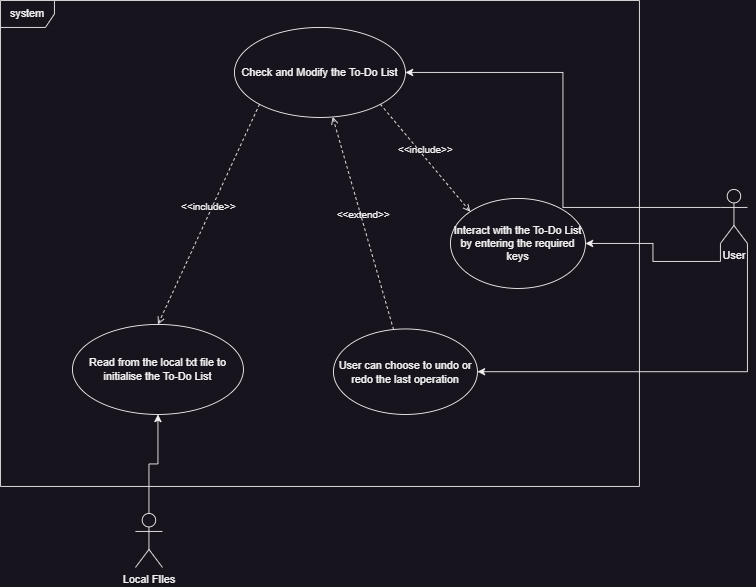

The diagram above was exported from draw.io. Its source (the exported page's mxGraphModel, read from the mxfile embedded in the PNG):
<mxGraphModel dx="1098" dy="988" grid="1" gridSize="10" guides="1" tooltips="1" connect="1" arrows="1" fold="1" page="1" pageScale="1" pageWidth="1654" pageHeight="1169" math="0" shadow="0">
  <root>
    <mxCell id="0" />
    <mxCell id="1" parent="0" />
    <mxCell id="GROcgmvq_gN442v0T93c-1" value="system" style="shape=umlFrame;whiteSpace=wrap;html=1;pointerEvents=0;" parent="1" vertex="1">
      <mxGeometry x="180" y="80" width="710" height="540" as="geometry" />
    </mxCell>
    <mxCell id="GROcgmvq_gN442v0T93c-15" style="edgeStyle=orthogonalEdgeStyle;rounded=0;orthogonalLoop=1;jettySize=auto;html=1;exitX=0;exitY=1;exitDx=0;exitDy=0;exitPerimeter=0;entryX=1;entryY=0.5;entryDx=0;entryDy=0;" parent="1" source="GROcgmvq_gN442v0T93c-2" target="GROcgmvq_gN442v0T93c-6" edge="1">
      <mxGeometry relative="1" as="geometry" />
    </mxCell>
    <mxCell id="GROcgmvq_gN442v0T93c-19" style="edgeStyle=orthogonalEdgeStyle;rounded=0;orthogonalLoop=1;jettySize=auto;html=1;exitX=0;exitY=0.3333333333333333;exitDx=0;exitDy=0;exitPerimeter=0;entryX=1;entryY=0.5;entryDx=0;entryDy=0;" parent="1" source="GROcgmvq_gN442v0T93c-2" target="GROcgmvq_gN442v0T93c-5" edge="1">
      <mxGeometry relative="1" as="geometry" />
    </mxCell>
    <mxCell id="e118B7L7JyvoJsIXEN8V-2" style="edgeStyle=orthogonalEdgeStyle;rounded=0;orthogonalLoop=1;jettySize=auto;html=1;exitX=1;exitY=1;exitDx=0;exitDy=0;exitPerimeter=0;entryX=1;entryY=0.5;entryDx=0;entryDy=0;" parent="1" source="GROcgmvq_gN442v0T93c-2" target="e118B7L7JyvoJsIXEN8V-1" edge="1">
      <mxGeometry relative="1" as="geometry" />
    </mxCell>
    <mxCell id="GROcgmvq_gN442v0T93c-2" value="User" style="shape=umlActor;verticalLabelPosition=bottom;verticalAlign=top;html=1;" parent="1" vertex="1">
      <mxGeometry x="980" y="290" width="30" height="60" as="geometry" />
    </mxCell>
    <mxCell id="GROcgmvq_gN442v0T93c-21" style="edgeStyle=orthogonalEdgeStyle;rounded=0;orthogonalLoop=1;jettySize=auto;html=1;exitX=0.5;exitY=0;exitDx=0;exitDy=0;exitPerimeter=0;entryX=0.5;entryY=1;entryDx=0;entryDy=0;" parent="1" source="GROcgmvq_gN442v0T93c-3" target="GROcgmvq_gN442v0T93c-9" edge="1">
      <mxGeometry relative="1" as="geometry" />
    </mxCell>
    <mxCell id="GROcgmvq_gN442v0T93c-3" value="&lt;div&gt;&lt;span style=&quot;background-color: initial;&quot;&gt;Local FIles&lt;/span&gt;&lt;br&gt;&lt;/div&gt;" style="shape=umlActor;verticalLabelPosition=bottom;verticalAlign=top;html=1;" parent="1" vertex="1">
      <mxGeometry x="330" y="650" width="30" height="60" as="geometry" />
    </mxCell>
    <mxCell id="GROcgmvq_gN442v0T93c-5" value="Check and Modify the To-Do&lt;span style=&quot;background-color: initial;&quot;&gt;&amp;nbsp;List&lt;/span&gt;" style="ellipse;whiteSpace=wrap;html=1;" parent="1" vertex="1">
      <mxGeometry x="440" y="110" width="190" height="100" as="geometry" />
    </mxCell>
    <mxCell id="GROcgmvq_gN442v0T93c-6" value="Interact with the To-Do List by entering the required keys" style="ellipse;whiteSpace=wrap;html=1;" parent="1" vertex="1">
      <mxGeometry x="680" y="300" width="150" height="100" as="geometry" />
    </mxCell>
    <mxCell id="GROcgmvq_gN442v0T93c-9" value="Read from the local txt file to initialise the To-Do List" style="ellipse;whiteSpace=wrap;html=1;" parent="1" vertex="1">
      <mxGeometry x="260" y="440" width="190" height="100" as="geometry" />
    </mxCell>
    <mxCell id="GROcgmvq_gN442v0T93c-11" value="&amp;lt;&amp;lt;include&amp;gt;&amp;gt;" style="html=1;verticalAlign=bottom;labelBackgroundColor=none;endArrow=open;endFill=0;dashed=1;rounded=0;exitX=0;exitY=1;exitDx=0;exitDy=0;entryX=0.5;entryY=0;entryDx=0;entryDy=0;" parent="1" source="GROcgmvq_gN442v0T93c-5" target="GROcgmvq_gN442v0T93c-9" edge="1">
      <mxGeometry width="160" relative="1" as="geometry">
        <mxPoint x="430" y="320" as="sourcePoint" />
        <mxPoint x="590" y="320" as="targetPoint" />
      </mxGeometry>
    </mxCell>
    <mxCell id="GROcgmvq_gN442v0T93c-13" value="&amp;lt;&amp;lt;include&amp;gt;&amp;gt;" style="html=1;verticalAlign=bottom;labelBackgroundColor=none;endArrow=open;endFill=0;dashed=1;rounded=0;exitX=1;exitY=1;exitDx=0;exitDy=0;entryX=0;entryY=0;entryDx=0;entryDy=0;" parent="1" source="GROcgmvq_gN442v0T93c-5" target="GROcgmvq_gN442v0T93c-6" edge="1">
      <mxGeometry width="160" relative="1" as="geometry">
        <mxPoint x="640" y="370" as="sourcePoint" />
        <mxPoint x="800" y="370" as="targetPoint" />
      </mxGeometry>
    </mxCell>
    <mxCell id="e118B7L7JyvoJsIXEN8V-1" value="User can choose to undo or redo the last operation" style="ellipse;whiteSpace=wrap;html=1;" parent="1" vertex="1">
      <mxGeometry x="550" y="445" width="160" height="95" as="geometry" />
    </mxCell>
    <mxCell id="jGRYKeH8aTdGG2URI3lW-1" value="&amp;lt;&amp;lt;extend&amp;gt;&amp;gt;" style="html=1;verticalAlign=bottom;labelBackgroundColor=none;endArrow=open;endFill=0;dashed=1;rounded=0;" parent="1" source="e118B7L7JyvoJsIXEN8V-1" target="GROcgmvq_gN442v0T93c-5" edge="1">
      <mxGeometry width="160" relative="1" as="geometry">
        <mxPoint x="480" y="370" as="sourcePoint" />
        <mxPoint x="640" y="370" as="targetPoint" />
      </mxGeometry>
    </mxCell>
  </root>
</mxGraphModel>